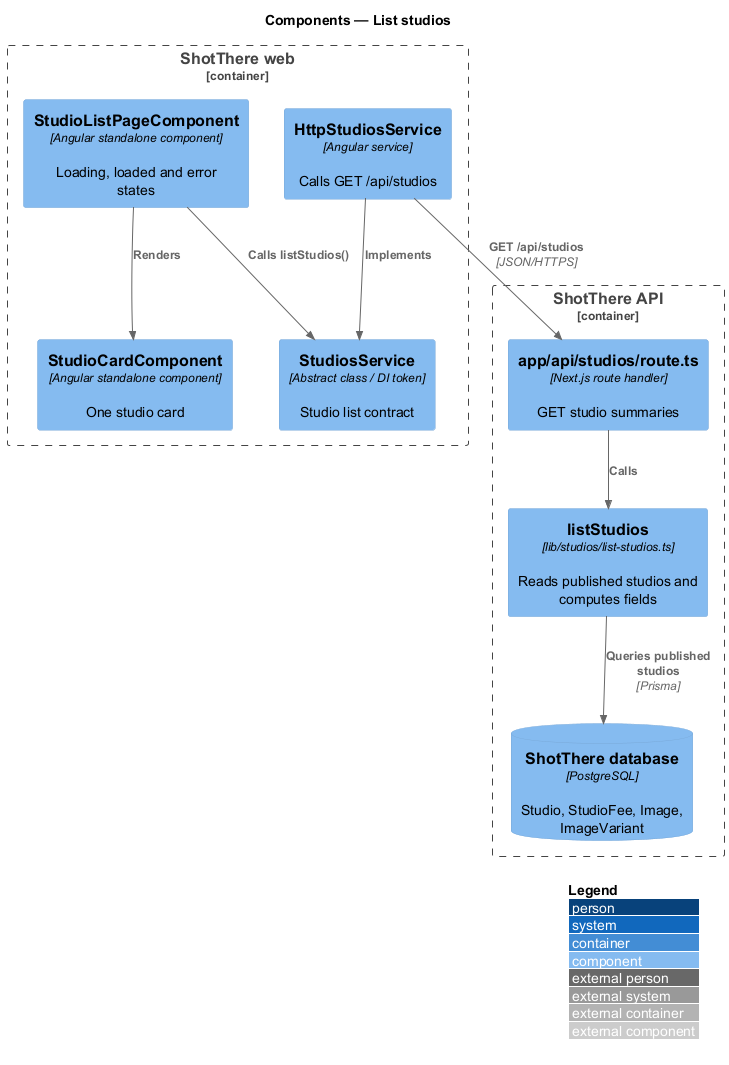

The diagram above was rendered by PlantUML. Its source (embedded in the PNG):
@startuml
!include <C4/C4_Component>
LAYOUT_WITH_LEGEND()
title Components — List studios

Container_Boundary(web, "ShotThere web") {
  Component(page, "StudioListPageComponent", "Angular standalone component", "Loading, loaded and error states")
  Component(card, "StudioCardComponent", "Angular standalone component", "One studio card")
  Component(svc, "StudiosService", "Abstract class / DI token", "Studio list contract")
  Component(http, "HttpStudiosService", "Angular service", "Calls GET /api/studios")
}
Container_Boundary(api, "ShotThere API") {
  Component(route, "app/api/studios/route.ts", "Next.js route handler", "GET studio summaries")
  Component(list, "listStudios", "lib/studios/list-studios.ts", "Reads published studios and computes fields")
  ComponentDb(db, "ShotThere database", "PostgreSQL", "Studio, StudioFee, Image, ImageVariant")
}

Rel(page, card, "Renders")
Rel(page, svc, "Calls listStudios()")
Rel(http, svc, "Implements")
Rel(http, route, "GET /api/studios", "JSON/HTTPS")
Rel(route, list, "Calls")
Rel(list, db, "Queries published studios", "Prisma")
@enduml